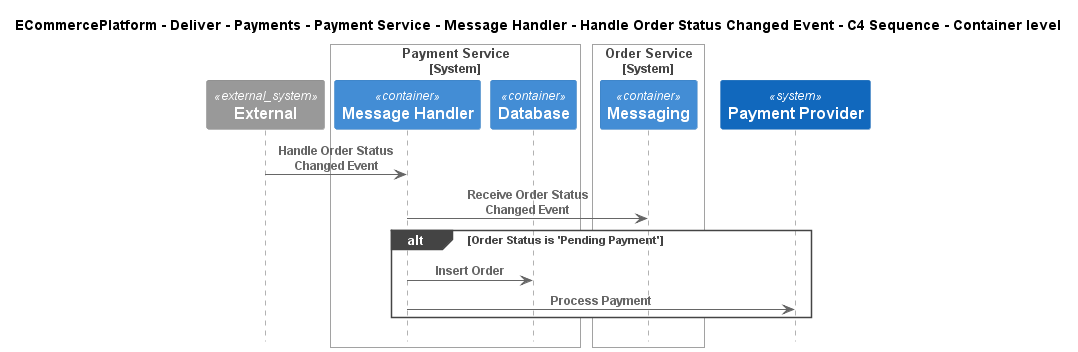

The diagram above was rendered by PlantUML. Its source (embedded in the PNG):
@startuml
!include ..\..\..\..\..\..\..\..\..\.c4s\C4_Sequence.puml

title ECommercePlatform - Deliver - Payments - Payment Service - Message Handler - Handle Order Status Changed Event - C4 Sequence - Container level

System_Ext(C4InterFlow.SoftwareSystems.ExternalSystem, "External", "")

System_Boundary(ECommercePlatform.Deliver.Payments.SoftwareSystems.PaymentService, "Payment Service")
    Container(ECommercePlatform.Deliver.Payments.SoftwareSystems.PaymentService.Containers.MessageHandler, "Message Handler", "", "")
    Container(ECommercePlatform.Deliver.Payments.SoftwareSystems.PaymentService.Containers.Database, "Database", "", "")
Boundary_End()

System_Boundary(ECommercePlatform.GenerateDemand.OrderManagement.SoftwareSystems.OrderService, "Order Service")
    Container(ECommercePlatform.GenerateDemand.OrderManagement.SoftwareSystems.OrderService.Containers.Messaging, "Messaging", "", "")
Boundary_End()
System(ECommercePlatform.Deliver.Payments.SoftwareSystems.PaymentProvider, "Payment Provider", "")

Rel(C4InterFlow.SoftwareSystems.ExternalSystem, ECommercePlatform.Deliver.Payments.SoftwareSystems.PaymentService.Containers.MessageHandler, "Handle Order Status Changed Event")
Rel(ECommercePlatform.Deliver.Payments.SoftwareSystems.PaymentService.Containers.MessageHandler, ECommercePlatform.GenerateDemand.OrderManagement.SoftwareSystems.OrderService.Containers.Messaging, "Receive Order Status Changed Event")
alt Order Status is 'Pending Payment'
Rel(ECommercePlatform.Deliver.Payments.SoftwareSystems.PaymentService.Containers.MessageHandler, ECommercePlatform.Deliver.Payments.SoftwareSystems.PaymentService.Containers.Database, "Insert Order")
Rel(ECommercePlatform.Deliver.Payments.SoftwareSystems.PaymentService.Containers.MessageHandler, ECommercePlatform.Deliver.Payments.SoftwareSystems.PaymentProvider, "Process Payment")
end


@enduml